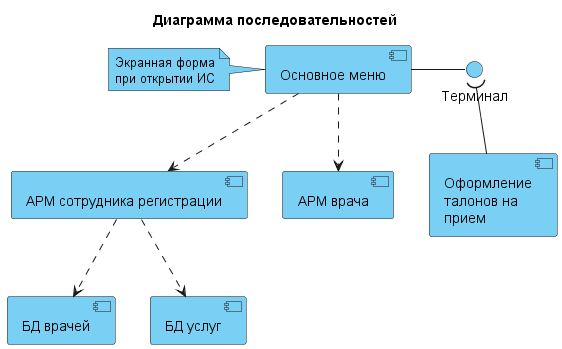

The diagram above was rendered by PlantUML. Its source (embedded in the PNG):
@startuml components
title Диаграмма последовательностей

skinparam component {
    BackgroundColor #7acff5
}
skinparam note {
    BackgroundColor #7acff5
}




component "Основное меню" as Menu
component "АРМ сотрудника регистрации" as ARM1
component "АРМ врача" as ARM2
component "БД врачей" as DB1
component "БД услуг" as DB2
circle Терминал #7acff5
component "Оформление\nталонов на\nприем" as Talon
note left of Menu :Экранная форма\nпри открытии ИС 

Menu ..> ARM1
Menu ..> ARM2
Menu - Терминал
Терминал )-- Talon
ARM1 ..> DB1
ARM1 ..> DB2

@enduml